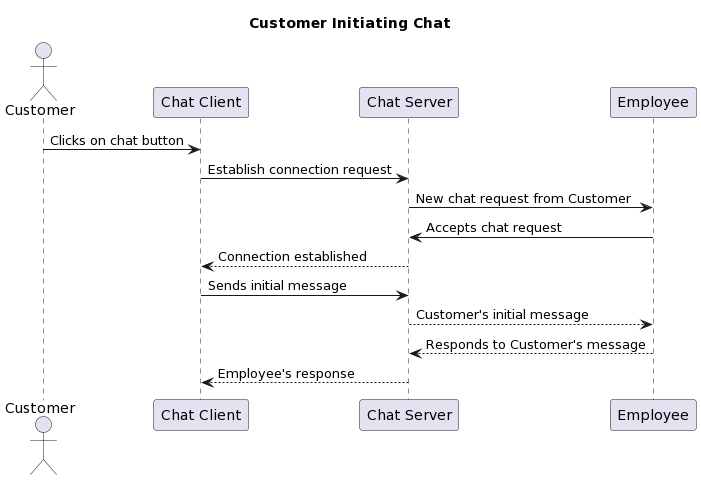

The diagram above was rendered by PlantUML. Its source (embedded in the PNG):
@startuml
title Customer Initiating Chat

actor Customer
participant "Chat Client" as ChatClient
participant "Chat Server" as ChatServer
participant "Employee" as Employee

Customer -> ChatClient: Clicks on chat button
ChatClient -> ChatServer: Establish connection request
ChatServer -> Employee: New chat request from Customer
Employee -> ChatServer: Accepts chat request
ChatServer --> ChatClient: Connection established
ChatClient -> ChatServer: Sends initial message
ChatServer --> Employee: Customer's initial message
Employee --> ChatServer: Responds to Customer's message
ChatServer --> ChatClient: Employee's response
@enduml